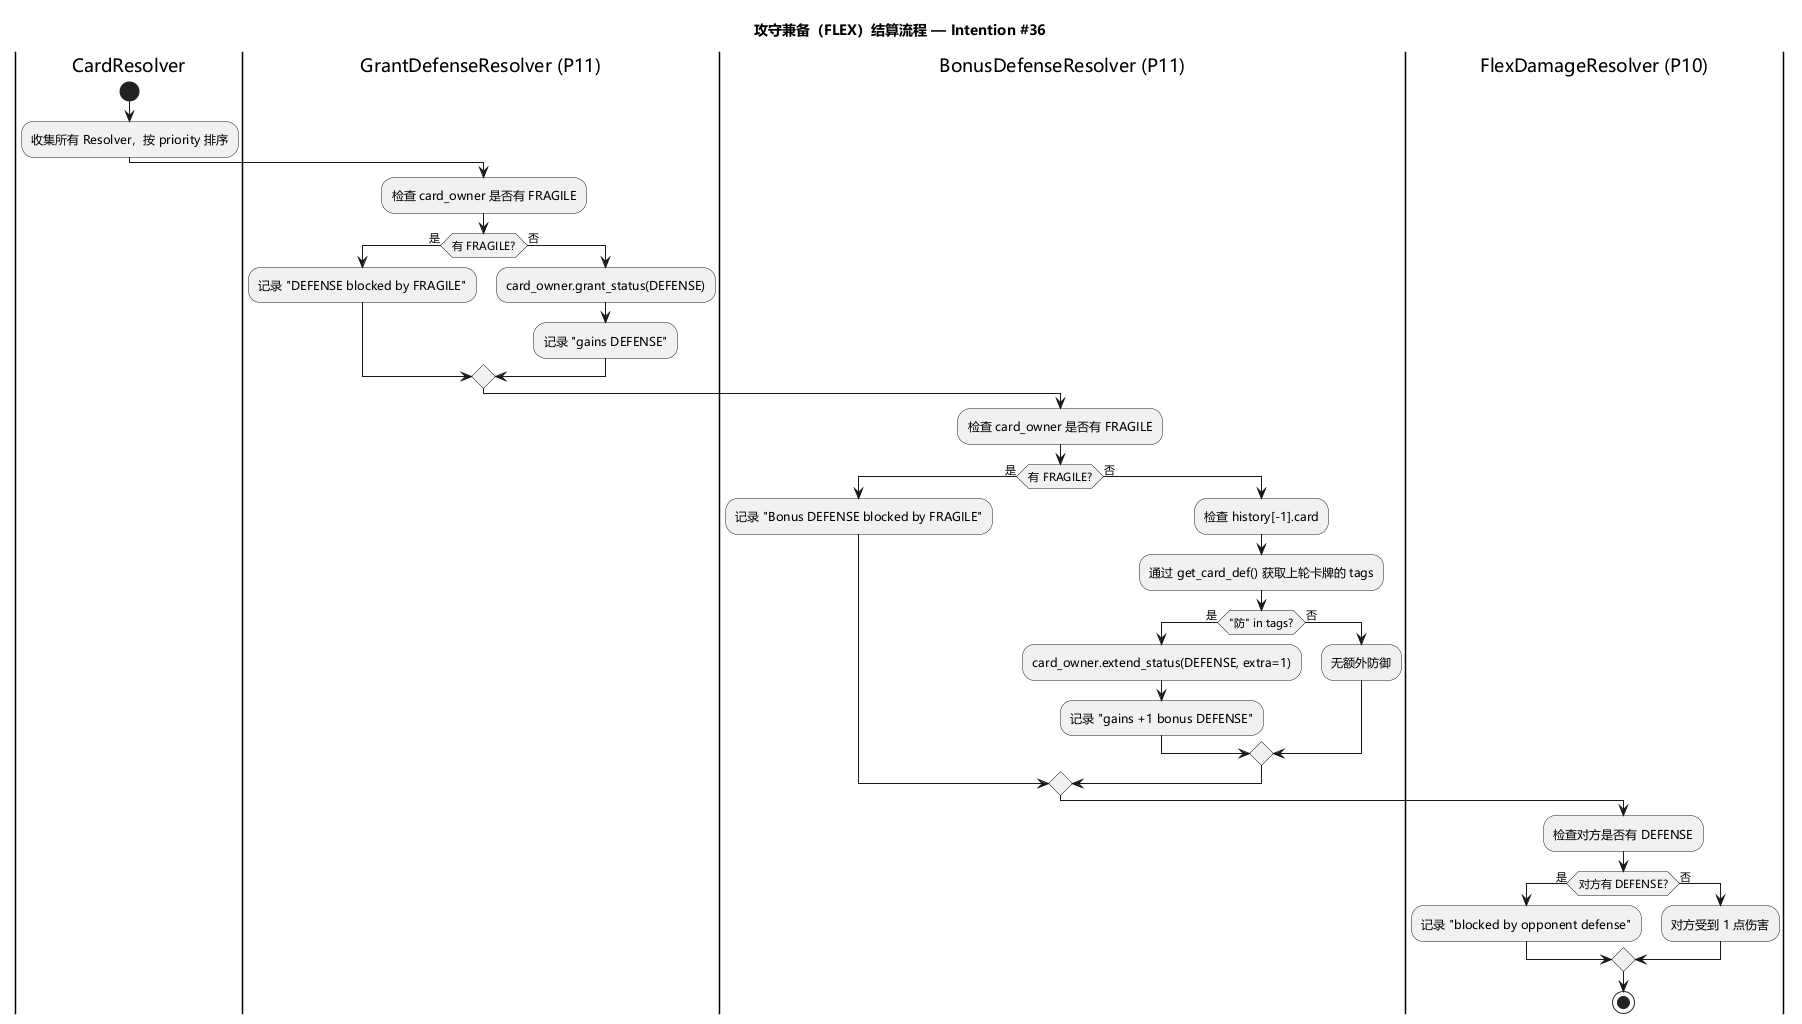

The diagram above was rendered by PlantUML. Its source (embedded in the PNG):
@startuml flex_flow
skinparam defaultFontName Microsoft YaHei
skinparam activityFontName Microsoft YaHei

title 攻守兼备（FLEX）结算流程 — Intention #36

|CardResolver|
start
:收集所有 Resolver，按 priority 排序;

|GrantDefenseResolver (P11)|
:检查 card_owner 是否有 FRAGILE;
if (有 FRAGILE?) then (是)
    :记录 "DEFENSE blocked by FRAGILE";
else (否)
    :card_owner.grant_status(DEFENSE);
    :记录 "gains DEFENSE";
endif

|BonusDefenseResolver (P11)|
:检查 card_owner 是否有 FRAGILE;
if (有 FRAGILE?) then (是)
    :记录 "Bonus DEFENSE blocked by FRAGILE";
else (否)
    :检查 history[-1].card;
    :通过 get_card_def() 获取上轮卡牌的 tags;
    if ("防" in tags?) then (是)
        :card_owner.extend_status(DEFENSE, extra=1);
        :记录 "gains +1 bonus DEFENSE";
    else (否)
        :无额外防御;
    endif
endif

|FlexDamageResolver (P10)|
:检查对方是否有 DEFENSE;
if (对方有 DEFENSE?) then (是)
    :记录 "blocked by opponent defense";
else (否)
    :对方受到 1 点伤害;
endif

stop

@enduml